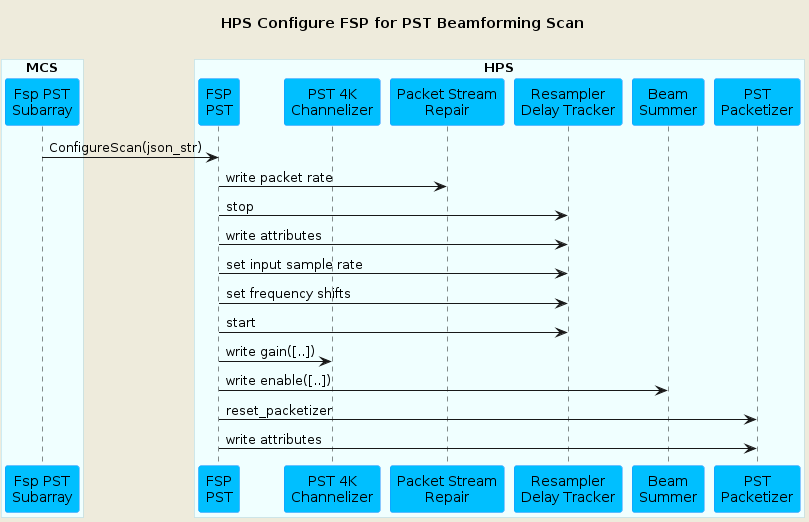

The diagram above was rendered by PlantUML. Its source (embedded in the PNG):
@startuml
'https://plantuml.com/sequence-diagram

skinparam backgroundColor #EEEBDC
skinparam sequence {
ParticipantBorderColor DodgerBlue
ParticipantBackgroundColor DeepSkyBlue
ActorBorderColor DarkGreen
ActorBackgroundColor Green
BoxBorderColor LightBlue
BoxBackgroundColor #F0FFFF
}

title HPS Configure FSP for PST Beamforming Scan\n

box "MCS"
participant "Fsp PST\nSubarray" as fsppst
end box

box "HPS"
participant "FSP\nPST" as hpsfsppst
participant "PST 4K\nChannelizer" as channelizer
participant "Packet Stream\nRepair" as psr
participant "Resampler\nDelay Tracker" as rdt
participant "Beam\nSummer" as summer
participant "PST\nPacketizer" as packetizer

end box

fsppst     -> hpsfsppst   : ConfigureScan(json_str)
hpsfsppst  -> psr         : write packet rate
hpsfsppst  -> rdt         : stop
hpsfsppst  -> rdt         : write attributes
hpsfsppst  -> rdt         : set input sample rate
hpsfsppst  -> rdt         : set frequency shifts
hpsfsppst  -> rdt         : start
hpsfsppst  -> channelizer : write gain([..])
hpsfsppst  -> summer      : write enable([..])
hpsfsppst  -> packetizer  : reset_packetizer
hpsfsppst  -> packetizer  : write attributes

@enduml